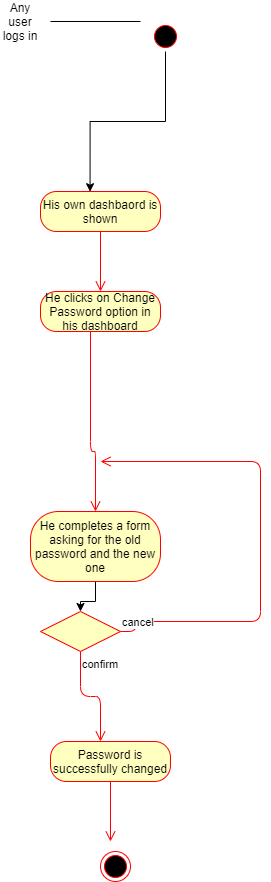

The diagram above was exported from draw.io. Its source (the exported page's mxGraphModel, read from the mxfile embedded in the PNG):
<mxGraphModel dx="1038" dy="579" grid="1" gridSize="10" guides="1" tooltips="1" connect="1" arrows="1" fold="1" page="1" pageScale="1" pageWidth="827" pageHeight="1169" math="0" shadow="0">
  <root>
    <mxCell id="0" />
    <mxCell id="1" parent="0" />
    <mxCell id="y-HGtGWWx_rlokZ3CmCk-17" style="edgeStyle=orthogonalEdgeStyle;rounded=0;orthogonalLoop=1;jettySize=auto;html=1;entryX=0.413;entryY=0.005;entryDx=0;entryDy=0;entryPerimeter=0;" edge="1" parent="1" source="y-HGtGWWx_rlokZ3CmCk-1" target="y-HGtGWWx_rlokZ3CmCk-7">
      <mxGeometry relative="1" as="geometry" />
    </mxCell>
    <mxCell id="y-HGtGWWx_rlokZ3CmCk-1" value="" style="ellipse;html=1;shape=startState;fillColor=#000000;strokeColor=#ff0000;" vertex="1" parent="1">
      <mxGeometry x="500" y="80" width="30" height="30" as="geometry" />
    </mxCell>
    <mxCell id="y-HGtGWWx_rlokZ3CmCk-5" value="He clicks on Change Password option in his dashboard" style="rounded=1;whiteSpace=wrap;html=1;arcSize=40;fontColor=#000000;fillColor=#ffffc0;strokeColor=#ff0000;" vertex="1" parent="1">
      <mxGeometry x="390" y="350" width="120" height="40" as="geometry" />
    </mxCell>
    <mxCell id="y-HGtGWWx_rlokZ3CmCk-6" value="" style="edgeStyle=orthogonalEdgeStyle;html=1;verticalAlign=bottom;endArrow=open;endSize=8;strokeColor=#ff0000;" edge="1" source="y-HGtGWWx_rlokZ3CmCk-5" parent="1" target="y-HGtGWWx_rlokZ3CmCk-9">
      <mxGeometry relative="1" as="geometry">
        <mxPoint x="440" y="550" as="targetPoint" />
        <Array as="points">
          <mxPoint x="440" y="510" />
        </Array>
      </mxGeometry>
    </mxCell>
    <mxCell id="y-HGtGWWx_rlokZ3CmCk-7" value="His own dashbaord is shown" style="rounded=1;whiteSpace=wrap;html=1;arcSize=40;fontColor=#000000;fillColor=#ffffc0;strokeColor=#ff0000;" vertex="1" parent="1">
      <mxGeometry x="390" y="250" width="120" height="40" as="geometry" />
    </mxCell>
    <mxCell id="y-HGtGWWx_rlokZ3CmCk-8" value="" style="edgeStyle=orthogonalEdgeStyle;html=1;verticalAlign=bottom;endArrow=open;endSize=8;strokeColor=#ff0000;" edge="1" source="y-HGtGWWx_rlokZ3CmCk-7" parent="1">
      <mxGeometry relative="1" as="geometry">
        <mxPoint x="450" y="350" as="targetPoint" />
      </mxGeometry>
    </mxCell>
    <mxCell id="y-HGtGWWx_rlokZ3CmCk-13" style="edgeStyle=orthogonalEdgeStyle;rounded=0;orthogonalLoop=1;jettySize=auto;html=1;entryX=0.5;entryY=0;entryDx=0;entryDy=0;" edge="1" parent="1" source="y-HGtGWWx_rlokZ3CmCk-9" target="y-HGtGWWx_rlokZ3CmCk-10">
      <mxGeometry relative="1" as="geometry" />
    </mxCell>
    <mxCell id="y-HGtGWWx_rlokZ3CmCk-9" value="He completes a form asking for the old password and the new one" style="rounded=1;whiteSpace=wrap;html=1;arcSize=40;fontColor=#000000;fillColor=#ffffc0;strokeColor=#ff0000;" vertex="1" parent="1">
      <mxGeometry x="380" y="570" width="130" height="70" as="geometry" />
    </mxCell>
    <mxCell id="y-HGtGWWx_rlokZ3CmCk-10" value="" style="rhombus;whiteSpace=wrap;html=1;fillColor=#ffffc0;strokeColor=#ff0000;" vertex="1" parent="1">
      <mxGeometry x="390" y="670" width="80" height="40" as="geometry" />
    </mxCell>
    <mxCell id="y-HGtGWWx_rlokZ3CmCk-11" value="cancel" style="edgeStyle=orthogonalEdgeStyle;html=1;align=left;verticalAlign=bottom;endArrow=open;endSize=8;strokeColor=#ff0000;" edge="1" source="y-HGtGWWx_rlokZ3CmCk-10" parent="1">
      <mxGeometry x="-1" relative="1" as="geometry">
        <mxPoint x="450" y="520" as="targetPoint" />
        <Array as="points">
          <mxPoint x="485" y="690" />
          <mxPoint x="485" y="680" />
          <mxPoint x="610" y="680" />
          <mxPoint x="610" y="520" />
        </Array>
      </mxGeometry>
    </mxCell>
    <mxCell id="y-HGtGWWx_rlokZ3CmCk-12" value="confirm" style="edgeStyle=orthogonalEdgeStyle;html=1;align=left;verticalAlign=top;endArrow=open;endSize=8;strokeColor=#ff0000;" edge="1" source="y-HGtGWWx_rlokZ3CmCk-10" parent="1">
      <mxGeometry x="-1" relative="1" as="geometry">
        <mxPoint x="450" y="800" as="targetPoint" />
      </mxGeometry>
    </mxCell>
    <mxCell id="y-HGtGWWx_rlokZ3CmCk-14" value="Password is successfully changed" style="rounded=1;whiteSpace=wrap;html=1;arcSize=40;fontColor=#000000;fillColor=#ffffc0;strokeColor=#ff0000;" vertex="1" parent="1">
      <mxGeometry x="400" y="800" width="120" height="40" as="geometry" />
    </mxCell>
    <mxCell id="y-HGtGWWx_rlokZ3CmCk-15" value="" style="edgeStyle=orthogonalEdgeStyle;html=1;verticalAlign=bottom;endArrow=open;endSize=8;strokeColor=#ff0000;" edge="1" source="y-HGtGWWx_rlokZ3CmCk-14" parent="1">
      <mxGeometry relative="1" as="geometry">
        <mxPoint x="460" y="900" as="targetPoint" />
      </mxGeometry>
    </mxCell>
    <mxCell id="y-HGtGWWx_rlokZ3CmCk-16" value="" style="ellipse;html=1;shape=endState;fillColor=#000000;strokeColor=#ff0000;" vertex="1" parent="1">
      <mxGeometry x="450" y="910" width="30" height="30" as="geometry" />
    </mxCell>
    <mxCell id="y-HGtGWWx_rlokZ3CmCk-21" value="Any user logs in" style="text;html=1;strokeColor=none;fillColor=none;align=center;verticalAlign=middle;whiteSpace=wrap;rounded=0;" vertex="1" parent="1">
      <mxGeometry x="350" y="70" width="40" height="20" as="geometry" />
    </mxCell>
    <mxCell id="y-HGtGWWx_rlokZ3CmCk-22" value="" style="endArrow=none;html=1;" edge="1" parent="1">
      <mxGeometry width="50" height="50" relative="1" as="geometry">
        <mxPoint x="400" y="80" as="sourcePoint" />
        <mxPoint x="490" y="80" as="targetPoint" />
      </mxGeometry>
    </mxCell>
  </root>
</mxGraphModel>